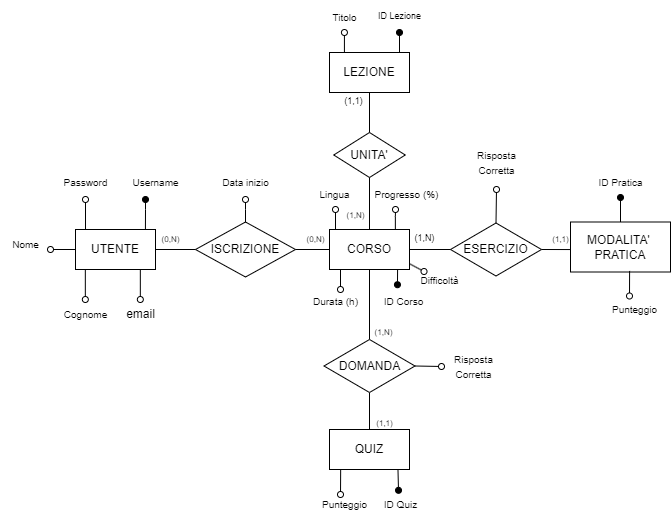

The diagram above was exported from draw.io. Its source (the exported page's mxGraphModel, read from the mxfile embedded in the PNG):
<mxGraphModel dx="1050" dy="621" grid="1" gridSize="10" guides="1" tooltips="1" connect="1" arrows="1" fold="1" page="1" pageScale="1" pageWidth="827" pageHeight="1169" math="0" shadow="0">
  <root>
    <mxCell id="0" />
    <mxCell id="1" parent="0" />
    <mxCell id="zANFp2CKnsPs2xBo1V72-1" value="UTENTE" style="rounded=0;whiteSpace=wrap;html=1;" parent="1" vertex="1">
      <mxGeometry x="146" y="269" width="80" height="40" as="geometry" />
    </mxCell>
    <mxCell id="zANFp2CKnsPs2xBo1V72-2" value="QUIZ" style="rounded=0;whiteSpace=wrap;html=1;" parent="1" vertex="1">
      <mxGeometry x="400" y="469" width="80" height="40" as="geometry" />
    </mxCell>
    <mxCell id="zANFp2CKnsPs2xBo1V72-3" value="CORSO" style="rounded=0;whiteSpace=wrap;html=1;" parent="1" vertex="1">
      <mxGeometry x="400" y="269" width="80" height="40" as="geometry" />
    </mxCell>
    <mxCell id="zANFp2CKnsPs2xBo1V72-4" value="MODALITA'&amp;nbsp;&lt;br&gt;PRATICA" style="rounded=0;whiteSpace=wrap;html=1;" parent="1" vertex="1">
      <mxGeometry x="641" y="261.5" width="100" height="50" as="geometry" />
    </mxCell>
    <mxCell id="zANFp2CKnsPs2xBo1V72-5" value="ISCRIZIONE" style="rhombus;whiteSpace=wrap;html=1;" parent="1" vertex="1">
      <mxGeometry x="266" y="261.5" width="100" height="55" as="geometry" />
    </mxCell>
    <mxCell id="zANFp2CKnsPs2xBo1V72-6" value="" style="endArrow=none;html=1;rounded=0;entryX=1;entryY=0.5;entryDx=0;entryDy=0;exitX=0;exitY=0.5;exitDx=0;exitDy=0;" parent="1" source="zANFp2CKnsPs2xBo1V72-5" target="zANFp2CKnsPs2xBo1V72-1" edge="1">
      <mxGeometry width="50" height="50" relative="1" as="geometry">
        <mxPoint x="256" y="379" as="sourcePoint" />
        <mxPoint x="246" y="289" as="targetPoint" />
      </mxGeometry>
    </mxCell>
    <mxCell id="zANFp2CKnsPs2xBo1V72-7" value="" style="endArrow=none;html=1;rounded=0;entryX=0;entryY=0.5;entryDx=0;entryDy=0;exitX=1;exitY=0.5;exitDx=0;exitDy=0;" parent="1" source="zANFp2CKnsPs2xBo1V72-5" target="zANFp2CKnsPs2xBo1V72-3" edge="1">
      <mxGeometry width="50" height="50" relative="1" as="geometry">
        <mxPoint x="366" y="349" as="sourcePoint" />
        <mxPoint x="236" y="299" as="targetPoint" />
      </mxGeometry>
    </mxCell>
    <mxCell id="zANFp2CKnsPs2xBo1V72-8" value="" style="endArrow=none;html=1;rounded=0;exitX=0.5;exitY=1;exitDx=0;exitDy=0;entryX=0.5;entryY=0;entryDx=0;entryDy=0;" parent="1" source="zANFp2CKnsPs2xBo1V72-3" target="zANFp2CKnsPs2xBo1V72-40" edge="1">
      <mxGeometry width="50" height="50" relative="1" as="geometry">
        <mxPoint x="470" y="339" as="sourcePoint" />
        <mxPoint x="440" y="379" as="targetPoint" />
      </mxGeometry>
    </mxCell>
    <mxCell id="zANFp2CKnsPs2xBo1V72-9" value="" style="endArrow=oval;html=1;rounded=0;startArrow=none;startFill=0;endFill=0;" parent="1" edge="1">
      <mxGeometry width="50" height="50" relative="1" as="geometry">
        <mxPoint x="156" y="269" as="sourcePoint" />
        <mxPoint x="156" y="239" as="targetPoint" />
      </mxGeometry>
    </mxCell>
    <mxCell id="zANFp2CKnsPs2xBo1V72-10" value="" style="endArrow=none;html=1;rounded=0;endFill=0;startArrow=oval;startFill=1;entryX=0.874;entryY=0.008;entryDx=0;entryDy=0;entryPerimeter=0;" parent="1" target="zANFp2CKnsPs2xBo1V72-1" edge="1">
      <mxGeometry width="50" height="50" relative="1" as="geometry">
        <mxPoint x="216" y="239" as="sourcePoint" />
        <mxPoint x="146" y="279" as="targetPoint" />
        <Array as="points">
          <mxPoint x="216" y="249" />
        </Array>
      </mxGeometry>
    </mxCell>
    <mxCell id="zANFp2CKnsPs2xBo1V72-11" value="&lt;font style=&quot;font-size: 10px;&quot;&gt;Username&lt;/font&gt;" style="text;html=1;align=center;verticalAlign=middle;resizable=0;points=[];autosize=1;strokeColor=none;fillColor=none;" parent="1" vertex="1">
      <mxGeometry x="191" y="207" width="70" height="30" as="geometry" />
    </mxCell>
    <mxCell id="zANFp2CKnsPs2xBo1V72-12" value="&lt;font style=&quot;font-size: 10px;&quot;&gt;Password&lt;/font&gt;" style="text;html=1;align=center;verticalAlign=middle;resizable=0;points=[];autosize=1;strokeColor=none;fillColor=none;" parent="1" vertex="1">
      <mxGeometry x="121" y="207" width="70" height="30" as="geometry" />
    </mxCell>
    <mxCell id="zANFp2CKnsPs2xBo1V72-13" value="" style="endArrow=none;html=1;rounded=0;startArrow=oval;startFill=0;" parent="1" edge="1">
      <mxGeometry width="50" height="50" relative="1" as="geometry">
        <mxPoint x="121" y="289" as="sourcePoint" />
        <mxPoint x="146" y="289" as="targetPoint" />
      </mxGeometry>
    </mxCell>
    <mxCell id="zANFp2CKnsPs2xBo1V72-14" value="" style="endArrow=none;html=1;rounded=0;entryX=0.25;entryY=1;entryDx=0;entryDy=0;startArrow=oval;startFill=0;" parent="1" edge="1">
      <mxGeometry width="50" height="50" relative="1" as="geometry">
        <mxPoint x="155.82999999999998" y="339" as="sourcePoint" />
        <mxPoint x="155.82999999999998" y="309" as="targetPoint" />
      </mxGeometry>
    </mxCell>
    <mxCell id="zANFp2CKnsPs2xBo1V72-15" value="" style="endArrow=none;html=1;rounded=0;entryX=0.75;entryY=1;entryDx=0;entryDy=0;startArrow=oval;startFill=0;" parent="1" edge="1">
      <mxGeometry width="50" height="50" relative="1" as="geometry">
        <mxPoint x="210.83000000000004" y="339" as="sourcePoint" />
        <mxPoint x="210.83000000000004" y="309" as="targetPoint" />
      </mxGeometry>
    </mxCell>
    <mxCell id="zANFp2CKnsPs2xBo1V72-16" value="&lt;font style=&quot;font-size: 10px;&quot;&gt;Nome&lt;/font&gt;" style="text;html=1;align=center;verticalAlign=middle;resizable=0;points=[];autosize=1;strokeColor=none;fillColor=none;" parent="1" vertex="1">
      <mxGeometry x="71" y="269" width="50" height="30" as="geometry" />
    </mxCell>
    <mxCell id="zANFp2CKnsPs2xBo1V72-17" value="&lt;font style=&quot;font-size: 10px;&quot;&gt;Cognome&lt;/font&gt;" style="text;html=1;align=center;verticalAlign=middle;resizable=0;points=[];autosize=1;strokeColor=none;fillColor=none;" parent="1" vertex="1">
      <mxGeometry x="121" y="339" width="70" height="30" as="geometry" />
    </mxCell>
    <mxCell id="zANFp2CKnsPs2xBo1V72-18" value="email" style="text;html=1;align=center;verticalAlign=middle;resizable=0;points=[];autosize=1;strokeColor=none;fillColor=none;" parent="1" vertex="1">
      <mxGeometry x="186" y="339" width="50" height="30" as="geometry" />
    </mxCell>
    <mxCell id="zANFp2CKnsPs2xBo1V72-19" value="" style="endArrow=oval;html=1;rounded=0;exitX=0.5;exitY=0;exitDx=0;exitDy=0;startArrow=none;startFill=0;endFill=0;" parent="1" source="zANFp2CKnsPs2xBo1V72-5" edge="1">
      <mxGeometry width="50" height="50" relative="1" as="geometry">
        <mxPoint x="316" y="237" as="sourcePoint" />
        <mxPoint x="316" y="239" as="targetPoint" />
        <Array as="points">
          <mxPoint x="316" y="249" />
        </Array>
      </mxGeometry>
    </mxCell>
    <mxCell id="zANFp2CKnsPs2xBo1V72-20" value="&lt;font style=&quot;font-size: 10px;&quot;&gt;Data inizio&lt;/font&gt;" style="text;html=1;align=center;verticalAlign=middle;resizable=0;points=[];autosize=1;strokeColor=none;fillColor=none;" parent="1" vertex="1">
      <mxGeometry x="281" y="207" width="70" height="30" as="geometry" />
    </mxCell>
    <mxCell id="zANFp2CKnsPs2xBo1V72-23" value="" style="endArrow=none;html=1;rounded=0;endFill=0;startArrow=oval;startFill=0;entryX=0.874;entryY=0.008;entryDx=0;entryDy=0;entryPerimeter=0;" parent="1" edge="1">
      <mxGeometry width="50" height="50" relative="1" as="geometry">
        <mxPoint x="406" y="249" as="sourcePoint" />
        <mxPoint x="406" y="269" as="targetPoint" />
        <Array as="points">
          <mxPoint x="406" y="249" />
        </Array>
      </mxGeometry>
    </mxCell>
    <mxCell id="zANFp2CKnsPs2xBo1V72-24" value="&lt;font style=&quot;font-size: 10px;&quot;&gt;Lingua&lt;/font&gt;" style="text;html=1;align=center;verticalAlign=middle;resizable=0;points=[];autosize=1;strokeColor=none;fillColor=none;" parent="1" vertex="1">
      <mxGeometry x="380" y="219" width="50" height="30" as="geometry" />
    </mxCell>
    <mxCell id="zANFp2CKnsPs2xBo1V72-25" value="" style="endArrow=oval;html=1;rounded=0;exitX=0.5;exitY=0;exitDx=0;exitDy=0;startArrow=none;startFill=0;endFill=0;" parent="1" edge="1">
      <mxGeometry width="50" height="50" relative="1" as="geometry">
        <mxPoint x="465.86" y="269" as="sourcePoint" />
        <mxPoint x="466" y="249" as="targetPoint" />
        <Array as="points">
          <mxPoint x="465.86" y="256" />
        </Array>
      </mxGeometry>
    </mxCell>
    <mxCell id="zANFp2CKnsPs2xBo1V72-26" value="&lt;font style=&quot;font-size: 10px;&quot;&gt;Progresso (%)&lt;/font&gt;" style="text;html=1;align=center;verticalAlign=middle;resizable=0;points=[];autosize=1;strokeColor=none;fillColor=none;" parent="1" vertex="1">
      <mxGeometry x="431.5" y="219" width="90" height="30" as="geometry" />
    </mxCell>
    <mxCell id="zANFp2CKnsPs2xBo1V72-27" value="" style="endArrow=oval;html=1;rounded=0;startArrow=none;startFill=0;endFill=0;exitX=0.127;exitY=1.002;exitDx=0;exitDy=0;exitPerimeter=0;" parent="1" edge="1">
      <mxGeometry width="50" height="50" relative="1" as="geometry">
        <mxPoint x="411.1600000000001" y="509.0799999999999" as="sourcePoint" />
        <mxPoint x="411" y="534" as="targetPoint" />
      </mxGeometry>
    </mxCell>
    <mxCell id="zANFp2CKnsPs2xBo1V72-28" value="&lt;font style=&quot;font-size: 10px;&quot;&gt;Punteggio&lt;br&gt;&lt;/font&gt;" style="text;html=1;align=center;verticalAlign=middle;resizable=0;points=[];autosize=1;strokeColor=none;fillColor=none;" parent="1" vertex="1">
      <mxGeometry x="380" y="529" width="70" height="30" as="geometry" />
    </mxCell>
    <mxCell id="zANFp2CKnsPs2xBo1V72-29" value="" style="endArrow=none;html=1;rounded=0;endFill=0;startArrow=oval;startFill=1;entryX=0.851;entryY=0.983;entryDx=0;entryDy=0;entryPerimeter=0;exitX=0.395;exitY=-0.059;exitDx=0;exitDy=0;exitPerimeter=0;" parent="1" source="zANFp2CKnsPs2xBo1V72-30" edge="1">
      <mxGeometry width="50" height="50" relative="1" as="geometry">
        <mxPoint x="469" y="334.68000000000006" as="sourcePoint" />
        <mxPoint x="468.0799999999999" y="309" as="targetPoint" />
        <Array as="points" />
      </mxGeometry>
    </mxCell>
    <mxCell id="zANFp2CKnsPs2xBo1V72-30" value="&lt;font style=&quot;font-size: 10px;&quot;&gt;ID Corso&lt;/font&gt;" style="text;html=1;align=center;verticalAlign=middle;resizable=0;points=[];autosize=1;strokeColor=none;fillColor=none;" parent="1" vertex="1">
      <mxGeometry x="444.25" y="326" width="60" height="30" as="geometry" />
    </mxCell>
    <mxCell id="zANFp2CKnsPs2xBo1V72-31" value="" style="endArrow=none;html=1;rounded=0;entryX=1.005;entryY=0.861;entryDx=0;entryDy=0;endFill=0;startArrow=oval;startFill=0;entryPerimeter=0;exitX=0.242;exitY=0.2;exitDx=0;exitDy=0;exitPerimeter=0;" parent="1" source="zANFp2CKnsPs2xBo1V72-32" target="zANFp2CKnsPs2xBo1V72-3" edge="1">
      <mxGeometry width="50" height="50" relative="1" as="geometry">
        <mxPoint x="661" y="335" as="sourcePoint" />
        <mxPoint x="661" y="313" as="targetPoint" />
      </mxGeometry>
    </mxCell>
    <mxCell id="zANFp2CKnsPs2xBo1V72-32" value="&lt;font style=&quot;font-size: 10px;&quot;&gt;Difficoltà&lt;/font&gt;" style="text;html=1;align=center;verticalAlign=middle;resizable=0;points=[];autosize=1;strokeColor=none;fillColor=none;" parent="1" vertex="1">
      <mxGeometry x="480" y="305" width="60" height="30" as="geometry" />
    </mxCell>
    <mxCell id="zANFp2CKnsPs2xBo1V72-33" value="&lt;font style=&quot;font-size: 10px;&quot;&gt;Punteggio&lt;br&gt;&lt;/font&gt;" style="text;html=1;align=center;verticalAlign=middle;resizable=0;points=[];autosize=1;strokeColor=none;fillColor=none;" parent="1" vertex="1">
      <mxGeometry x="670" y="334" width="70" height="30" as="geometry" />
    </mxCell>
    <mxCell id="zANFp2CKnsPs2xBo1V72-34" value="" style="endArrow=oval;html=1;rounded=0;endFill=0;exitX=0.851;exitY=0.999;exitDx=0;exitDy=0;exitPerimeter=0;" parent="1" edge="1">
      <mxGeometry width="50" height="50" relative="1" as="geometry">
        <mxPoint x="700.0999999999999" y="310.45000000000005" as="sourcePoint" />
        <mxPoint x="700" y="335.5" as="targetPoint" />
      </mxGeometry>
    </mxCell>
    <mxCell id="zANFp2CKnsPs2xBo1V72-35" value="&lt;font style=&quot;font-size: 10px;&quot;&gt;ID Pratica&lt;/font&gt;" style="text;html=1;align=center;verticalAlign=middle;resizable=0;points=[];autosize=1;strokeColor=none;fillColor=none;" parent="1" vertex="1">
      <mxGeometry x="656" y="207" width="70" height="30" as="geometry" />
    </mxCell>
    <mxCell id="zANFp2CKnsPs2xBo1V72-36" value="" style="endArrow=oval;html=1;rounded=0;endFill=1;exitX=0.5;exitY=0;exitDx=0;exitDy=0;" parent="1" source="zANFp2CKnsPs2xBo1V72-4" target="zANFp2CKnsPs2xBo1V72-35" edge="1">
      <mxGeometry width="50" height="50" relative="1" as="geometry">
        <mxPoint x="691" y="259" as="sourcePoint" />
        <mxPoint x="771" y="287.5" as="targetPoint" />
      </mxGeometry>
    </mxCell>
    <mxCell id="zANFp2CKnsPs2xBo1V72-37" value="" style="endArrow=none;html=1;rounded=0;startArrow=oval;startFill=0;" parent="1" edge="1">
      <mxGeometry width="50" height="50" relative="1" as="geometry">
        <mxPoint x="411" y="329" as="sourcePoint" />
        <mxPoint x="411" y="309" as="targetPoint" />
      </mxGeometry>
    </mxCell>
    <mxCell id="zANFp2CKnsPs2xBo1V72-38" value="&lt;font style=&quot;font-size: 10px;&quot;&gt;Durata (h)&lt;/font&gt;" style="text;html=1;align=center;verticalAlign=middle;resizable=0;points=[];autosize=1;strokeColor=none;fillColor=none;" parent="1" vertex="1">
      <mxGeometry x="371" y="326" width="70" height="30" as="geometry" />
    </mxCell>
    <mxCell id="zANFp2CKnsPs2xBo1V72-39" style="edgeStyle=orthogonalEdgeStyle;rounded=0;orthogonalLoop=1;jettySize=auto;html=1;entryX=0.5;entryY=0;entryDx=0;entryDy=0;endArrow=none;endFill=0;" parent="1" source="zANFp2CKnsPs2xBo1V72-40" target="zANFp2CKnsPs2xBo1V72-2" edge="1">
      <mxGeometry relative="1" as="geometry" />
    </mxCell>
    <mxCell id="zANFp2CKnsPs2xBo1V72-40" value="DOMANDA" style="rhombus;whiteSpace=wrap;html=1;" parent="1" vertex="1">
      <mxGeometry x="394.5" y="379" width="91" height="53" as="geometry" />
    </mxCell>
    <mxCell id="zANFp2CKnsPs2xBo1V72-41" value="ESERCIZIO" style="rhombus;whiteSpace=wrap;html=1;" parent="1" vertex="1">
      <mxGeometry x="521" y="262.5" width="91" height="53" as="geometry" />
    </mxCell>
    <mxCell id="zANFp2CKnsPs2xBo1V72-42" value="" style="endArrow=none;html=1;rounded=0;exitX=1;exitY=0.5;exitDx=0;exitDy=0;entryX=0;entryY=0.5;entryDx=0;entryDy=0;" parent="1" source="zANFp2CKnsPs2xBo1V72-3" target="zANFp2CKnsPs2xBo1V72-41" edge="1">
      <mxGeometry width="50" height="50" relative="1" as="geometry">
        <mxPoint x="491" y="269" as="sourcePoint" />
        <mxPoint x="541" y="219" as="targetPoint" />
      </mxGeometry>
    </mxCell>
    <mxCell id="zANFp2CKnsPs2xBo1V72-43" value="" style="endArrow=none;html=1;rounded=0;exitX=1;exitY=0.5;exitDx=0;exitDy=0;entryX=0.001;entryY=0.551;entryDx=0;entryDy=0;entryPerimeter=0;" parent="1" source="zANFp2CKnsPs2xBo1V72-41" target="zANFp2CKnsPs2xBo1V72-4" edge="1">
      <mxGeometry width="50" height="50" relative="1" as="geometry">
        <mxPoint x="611" y="269" as="sourcePoint" />
        <mxPoint x="661" y="219" as="targetPoint" />
      </mxGeometry>
    </mxCell>
    <mxCell id="zANFp2CKnsPs2xBo1V72-44" value="" style="endArrow=oval;html=1;rounded=0;exitX=1;exitY=0.5;exitDx=0;exitDy=0;endFill=0;" parent="1" source="zANFp2CKnsPs2xBo1V72-40" edge="1">
      <mxGeometry width="50" height="50" relative="1" as="geometry">
        <mxPoint x="502" y="424" as="sourcePoint" />
        <mxPoint x="512" y="406" as="targetPoint" />
      </mxGeometry>
    </mxCell>
    <mxCell id="zANFp2CKnsPs2xBo1V72-45" value="&lt;font style=&quot;font-size: 10px;&quot;&gt;Risposta&lt;br&gt;Corretta&lt;/font&gt;" style="text;html=1;align=center;verticalAlign=middle;resizable=0;points=[];autosize=1;strokeColor=none;fillColor=none;" parent="1" vertex="1">
      <mxGeometry x="514" y="385.5" width="60" height="40" as="geometry" />
    </mxCell>
    <mxCell id="zANFp2CKnsPs2xBo1V72-46" value="" style="endArrow=oval;html=1;rounded=0;exitX=0.5;exitY=0;exitDx=0;exitDy=0;endFill=0;" parent="1" source="zANFp2CKnsPs2xBo1V72-41" edge="1">
      <mxGeometry width="50" height="50" relative="1" as="geometry">
        <mxPoint x="562.5" y="262.5" as="sourcePoint" />
        <mxPoint x="567" y="229" as="targetPoint" />
      </mxGeometry>
    </mxCell>
    <mxCell id="zANFp2CKnsPs2xBo1V72-47" value="&lt;font style=&quot;font-size: 10px;&quot;&gt;Risposta&lt;br&gt;Corretta&lt;/font&gt;" style="text;html=1;align=center;verticalAlign=middle;resizable=0;points=[];autosize=1;strokeColor=none;fillColor=none;" parent="1" vertex="1">
      <mxGeometry x="536.5" y="182" width="60" height="40" as="geometry" />
    </mxCell>
    <mxCell id="zANFp2CKnsPs2xBo1V72-52" value="&lt;font style=&quot;font-size: 8px;&quot;&gt;(0,N)&lt;/font&gt;" style="text;html=1;align=center;verticalAlign=middle;resizable=0;points=[];autosize=1;strokeColor=none;fillColor=none;" parent="1" vertex="1">
      <mxGeometry x="221" y="262.5" width="40" height="30" as="geometry" />
    </mxCell>
    <mxCell id="zANFp2CKnsPs2xBo1V72-53" value="&lt;font style=&quot;font-size: 8px;&quot;&gt;(0,N)&lt;/font&gt;" style="text;html=1;align=center;verticalAlign=middle;resizable=0;points=[];autosize=1;strokeColor=none;fillColor=none;" parent="1" vertex="1">
      <mxGeometry x="366" y="262.5" width="40" height="30" as="geometry" />
    </mxCell>
    <mxCell id="zANFp2CKnsPs2xBo1V72-54" value="&lt;font style=&quot;font-size: 9px;&quot;&gt;(1,N)&lt;/font&gt;" style="text;html=1;align=center;verticalAlign=middle;resizable=0;points=[];autosize=1;strokeColor=none;fillColor=none;" parent="1" vertex="1">
      <mxGeometry x="475" y="261.5" width="40" height="30" as="geometry" />
    </mxCell>
    <mxCell id="zANFp2CKnsPs2xBo1V72-55" value="&lt;font style=&quot;font-size: 8px;&quot;&gt;(1,1)&lt;/font&gt;" style="text;html=1;align=center;verticalAlign=middle;resizable=0;points=[];autosize=1;strokeColor=none;fillColor=none;" parent="1" vertex="1">
      <mxGeometry x="611" y="262.5" width="40" height="30" as="geometry" />
    </mxCell>
    <mxCell id="zANFp2CKnsPs2xBo1V72-56" value="&lt;font style=&quot;font-size: 8px;&quot;&gt;(1,N)&lt;/font&gt;" style="text;html=1;align=center;verticalAlign=middle;resizable=0;points=[];autosize=1;strokeColor=none;fillColor=none;" parent="1" vertex="1">
      <mxGeometry x="434" y="355.5" width="40" height="30" as="geometry" />
    </mxCell>
    <mxCell id="zANFp2CKnsPs2xBo1V72-57" value="&lt;font style=&quot;font-size: 8px;&quot;&gt;(1,1)&lt;/font&gt;" style="text;html=1;align=center;verticalAlign=middle;resizable=0;points=[];autosize=1;strokeColor=none;fillColor=none;" parent="1" vertex="1">
      <mxGeometry x="435" y="447" width="40" height="30" as="geometry" />
    </mxCell>
    <mxCell id="zANFp2CKnsPs2xBo1V72-58" value="" style="endArrow=none;html=1;rounded=0;entryX=0.856;entryY=1.004;entryDx=0;entryDy=0;endFill=0;startArrow=oval;startFill=1;exitX=0.467;exitY=0.027;exitDx=0;exitDy=0;exitPerimeter=0;entryPerimeter=0;" parent="1" source="zANFp2CKnsPs2xBo1V72-59" target="zANFp2CKnsPs2xBo1V72-2" edge="1">
      <mxGeometry width="50" height="50" relative="1" as="geometry">
        <mxPoint x="461" y="529" as="sourcePoint" />
        <mxPoint x="511" y="529" as="targetPoint" />
      </mxGeometry>
    </mxCell>
    <mxCell id="zANFp2CKnsPs2xBo1V72-59" value="&lt;font style=&quot;font-size: 10px;&quot;&gt;ID Quiz&lt;/font&gt;" style="text;html=1;align=center;verticalAlign=middle;resizable=0;points=[];autosize=1;strokeColor=none;fillColor=none;" parent="1" vertex="1">
      <mxGeometry x="441" y="529" width="60" height="30" as="geometry" />
    </mxCell>
    <mxCell id="zANFp2CKnsPs2xBo1V72-62" value="LEZIONE" style="rounded=0;whiteSpace=wrap;html=1;" parent="1" vertex="1">
      <mxGeometry x="400" y="92" width="80" height="40" as="geometry" />
    </mxCell>
    <mxCell id="zANFp2CKnsPs2xBo1V72-63" value="UNITA'" style="rhombus;whiteSpace=wrap;html=1;" parent="1" vertex="1">
      <mxGeometry x="404.25" y="172" width="71.5" height="45" as="geometry" />
    </mxCell>
    <mxCell id="zANFp2CKnsPs2xBo1V72-64" value="" style="endArrow=none;html=1;rounded=0;exitX=0.5;exitY=0;exitDx=0;exitDy=0;entryX=0.5;entryY=1;entryDx=0;entryDy=0;" parent="1" source="zANFp2CKnsPs2xBo1V72-3" target="zANFp2CKnsPs2xBo1V72-63" edge="1">
      <mxGeometry width="50" height="50" relative="1" as="geometry">
        <mxPoint x="301" y="172" as="sourcePoint" />
        <mxPoint x="351" y="122" as="targetPoint" />
      </mxGeometry>
    </mxCell>
    <mxCell id="zANFp2CKnsPs2xBo1V72-65" value="" style="endArrow=none;html=1;rounded=0;entryX=0.5;entryY=1;entryDx=0;entryDy=0;exitX=0.5;exitY=0;exitDx=0;exitDy=0;" parent="1" source="zANFp2CKnsPs2xBo1V72-63" target="zANFp2CKnsPs2xBo1V72-62" edge="1">
      <mxGeometry width="50" height="50" relative="1" as="geometry">
        <mxPoint x="341" y="182" as="sourcePoint" />
        <mxPoint x="391" y="132" as="targetPoint" />
      </mxGeometry>
    </mxCell>
    <mxCell id="zANFp2CKnsPs2xBo1V72-66" value="&lt;font style=&quot;font-size: 8px;&quot;&gt;(1,N)&lt;/font&gt;" style="text;html=1;align=center;verticalAlign=middle;resizable=0;points=[];autosize=1;strokeColor=none;fillColor=none;" parent="1" vertex="1">
      <mxGeometry x="406" y="239" width="40" height="30" as="geometry" />
    </mxCell>
    <mxCell id="zANFp2CKnsPs2xBo1V72-67" value="&lt;font style=&quot;font-size: 9px;&quot;&gt;(1,1)&lt;/font&gt;" style="text;html=1;align=center;verticalAlign=middle;resizable=0;points=[];autosize=1;strokeColor=none;fillColor=none;" parent="1" vertex="1">
      <mxGeometry x="404.25" y="125" width="40" height="30" as="geometry" />
    </mxCell>
    <mxCell id="zANFp2CKnsPs2xBo1V72-68" value="" style="endArrow=oval;html=1;rounded=0;endFill=1;" parent="1" edge="1">
      <mxGeometry width="50" height="50" relative="1" as="geometry">
        <mxPoint x="470" y="92" as="sourcePoint" />
        <mxPoint x="470" y="72" as="targetPoint" />
      </mxGeometry>
    </mxCell>
    <mxCell id="zANFp2CKnsPs2xBo1V72-69" value="&lt;font style=&quot;font-size: 9px;&quot;&gt;ID Lezione&lt;/font&gt;" style="text;html=1;align=center;verticalAlign=middle;resizable=0;points=[];autosize=1;strokeColor=none;fillColor=none;" parent="1" vertex="1">
      <mxGeometry x="435" y="40" width="70" height="30" as="geometry" />
    </mxCell>
    <mxCell id="zANFp2CKnsPs2xBo1V72-70" value="" style="endArrow=oval;html=1;rounded=0;endFill=0;" parent="1" edge="1">
      <mxGeometry width="50" height="50" relative="1" as="geometry">
        <mxPoint x="414.92" y="92" as="sourcePoint" />
        <mxPoint x="414.92" y="72" as="targetPoint" />
      </mxGeometry>
    </mxCell>
    <mxCell id="zANFp2CKnsPs2xBo1V72-71" value="&lt;span style=&quot;font-size: 10px;&quot;&gt;Titolo&lt;/span&gt;" style="text;html=1;align=center;verticalAlign=middle;resizable=0;points=[];autosize=1;strokeColor=none;fillColor=none;" parent="1" vertex="1">
      <mxGeometry x="390" y="42" width="50" height="30" as="geometry" />
    </mxCell>
  </root>
</mxGraphModel>